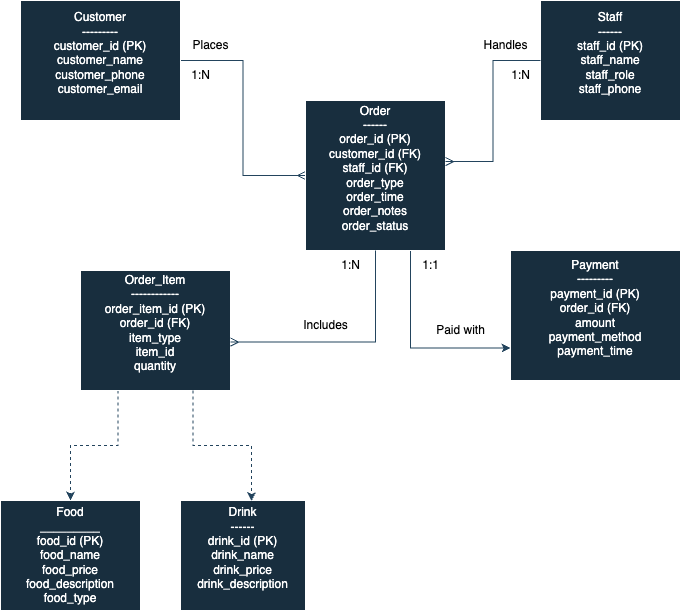

The diagram above was exported from draw.io. Its source (the exported page's mxGraphModel, read from the mxfile embedded in the PNG):
<mxGraphModel dx="946" dy="541" grid="1" gridSize="10" guides="1" tooltips="1" connect="1" arrows="1" fold="1" page="1" pageScale="1" pageWidth="850" pageHeight="1100" math="0" shadow="0">
  <root>
    <mxCell id="0" />
    <mxCell id="1" parent="0" />
    <mxCell id="Gs45P2WQzKdb-6Se-vUz-12" style="edgeStyle=orthogonalEdgeStyle;rounded=0;orthogonalLoop=1;jettySize=auto;html=1;exitX=1;exitY=0.5;exitDx=0;exitDy=0;labelBackgroundColor=none;strokeColor=#23445D;fontColor=default;endArrow=ERmany;endFill=0;" parent="1" source="Gs45P2WQzKdb-6Se-vUz-1" target="Gs45P2WQzKdb-6Se-vUz-3" edge="1">
      <mxGeometry relative="1" as="geometry" />
    </mxCell>
    <mxCell id="Gs45P2WQzKdb-6Se-vUz-1" value="&lt;div&gt;Customer&lt;/div&gt;&lt;div&gt;---------&lt;/div&gt;&lt;div&gt;customer_id (PK)&lt;/div&gt;&lt;div&gt;customer_name&lt;/div&gt;&lt;div&gt;customer_phone&lt;/div&gt;&lt;div&gt;customer_email&lt;/div&gt;&lt;div&gt;&lt;br&gt;&lt;/div&gt;" style="rounded=0;whiteSpace=wrap;html=1;labelBackgroundColor=none;fillColor=#182E3E;strokeColor=#FFFFFF;fontColor=#FFFFFF;" parent="1" vertex="1">
      <mxGeometry x="50" y="40" width="160" height="120" as="geometry" />
    </mxCell>
    <mxCell id="Gs45P2WQzKdb-6Se-vUz-2" value="&lt;div&gt;Staff&lt;/div&gt;&lt;div&gt;------&lt;/div&gt;&lt;div&gt;staff_id (PK)&lt;/div&gt;&lt;div&gt;staff_name&lt;/div&gt;&lt;div&gt;staff_role&lt;/div&gt;&lt;div&gt;staff_phone&lt;/div&gt;&lt;div&gt;&lt;br&gt;&lt;/div&gt;" style="rounded=0;whiteSpace=wrap;html=1;labelBackgroundColor=none;fillColor=#182E3E;strokeColor=#FFFFFF;fontColor=#FFFFFF;" parent="1" vertex="1">
      <mxGeometry x="570" y="40" width="140" height="120" as="geometry" />
    </mxCell>
    <mxCell id="Gs45P2WQzKdb-6Se-vUz-33" style="edgeStyle=orthogonalEdgeStyle;rounded=0;orthogonalLoop=1;jettySize=auto;html=1;exitX=0.75;exitY=1;exitDx=0;exitDy=0;entryX=0;entryY=0.75;entryDx=0;entryDy=0;labelBackgroundColor=none;strokeColor=#23445D;fontColor=default;" parent="1" source="Gs45P2WQzKdb-6Se-vUz-3" target="Gs45P2WQzKdb-6Se-vUz-5" edge="1">
      <mxGeometry relative="1" as="geometry" />
    </mxCell>
    <mxCell id="Gs45P2WQzKdb-6Se-vUz-3" value="&lt;div&gt;Order&lt;/div&gt;&lt;div&gt;------&lt;/div&gt;&lt;div&gt;order_id (PK)&lt;/div&gt;&lt;div&gt;customer_id (FK)&lt;/div&gt;&lt;div&gt;staff_id (FK)&lt;/div&gt;&lt;div&gt;order_type&lt;/div&gt;&lt;div&gt;order_time&lt;/div&gt;&lt;div&gt;order_notes&lt;/div&gt;&lt;div&gt;order_status&lt;/div&gt;&lt;div&gt;&lt;br&gt;&lt;/div&gt;" style="rounded=0;whiteSpace=wrap;html=1;labelBackgroundColor=none;fillColor=#182E3E;strokeColor=#FFFFFF;fontColor=#FFFFFF;" parent="1" vertex="1">
      <mxGeometry x="335" y="140" width="140" height="150" as="geometry" />
    </mxCell>
    <mxCell id="Gs45P2WQzKdb-6Se-vUz-35" style="edgeStyle=orthogonalEdgeStyle;rounded=0;orthogonalLoop=1;jettySize=auto;html=1;exitX=0.25;exitY=1;exitDx=0;exitDy=0;entryX=0.5;entryY=0;entryDx=0;entryDy=0;labelBackgroundColor=none;strokeColor=#23445D;fontColor=default;dashed=1;" parent="1" source="Gs45P2WQzKdb-6Se-vUz-4" target="Gs45P2WQzKdb-6Se-vUz-6" edge="1">
      <mxGeometry relative="1" as="geometry" />
    </mxCell>
    <mxCell id="Gs45P2WQzKdb-6Se-vUz-4" value="&lt;div&gt;Order_Item&lt;/div&gt;&lt;div&gt;------------&lt;/div&gt;&lt;div&gt;order_item_id (PK)&lt;/div&gt;&lt;div&gt;order_id (FK)&lt;/div&gt;&lt;div&gt;item_type&lt;/div&gt;&lt;div&gt;item_id&lt;/div&gt;&lt;div&gt;quantity&lt;/div&gt;&lt;div&gt;&lt;br&gt;&lt;/div&gt;" style="rounded=0;whiteSpace=wrap;html=1;labelBackgroundColor=none;fillColor=#182E3E;strokeColor=#FFFFFF;fontColor=#FFFFFF;" parent="1" vertex="1">
      <mxGeometry x="110" y="310" width="150" height="120" as="geometry" />
    </mxCell>
    <mxCell id="Gs45P2WQzKdb-6Se-vUz-5" value="&lt;div&gt;Payment&lt;/div&gt;&lt;div&gt;---------&lt;/div&gt;&lt;div&gt;payment_id (PK)&lt;/div&gt;&lt;div&gt;order_id (FK)&lt;/div&gt;&lt;div&gt;amount&lt;/div&gt;&lt;div&gt;payment_method&lt;/div&gt;&lt;div&gt;payment_time&lt;/div&gt;&lt;div&gt;&lt;br&gt;&lt;/div&gt;" style="rounded=0;whiteSpace=wrap;html=1;labelBackgroundColor=none;fillColor=#182E3E;strokeColor=#FFFFFF;fontColor=#FFFFFF;" parent="1" vertex="1">
      <mxGeometry x="540" y="290" width="170" height="130" as="geometry" />
    </mxCell>
    <mxCell id="Gs45P2WQzKdb-6Se-vUz-6" value="Food&lt;div&gt;_________&lt;/div&gt;&lt;div&gt;&lt;div&gt;food_id (PK)&lt;/div&gt;&lt;div&gt;food_name&lt;/div&gt;&lt;div&gt;food_price&lt;/div&gt;&lt;div&gt;food_description&lt;/div&gt;&lt;div&gt;food_type&lt;/div&gt;&lt;/div&gt;" style="rounded=0;whiteSpace=wrap;html=1;labelBackgroundColor=none;fillColor=#182E3E;strokeColor=#FFFFFF;fontColor=#FFFFFF;" parent="1" vertex="1">
      <mxGeometry x="30" y="540" width="140" height="110" as="geometry" />
    </mxCell>
    <mxCell id="Gs45P2WQzKdb-6Se-vUz-8" value="&lt;div&gt;Drink&lt;/div&gt;&lt;div&gt;------&lt;/div&gt;&lt;div&gt;drink_id (PK)&lt;/div&gt;&lt;div&gt;drink_name&lt;/div&gt;&lt;div&gt;drink_price&lt;/div&gt;&lt;div&gt;drink_description&lt;/div&gt;&lt;div&gt;&lt;br&gt;&lt;/div&gt;" style="rounded=0;whiteSpace=wrap;html=1;labelBackgroundColor=none;fillColor=#182E3E;strokeColor=#FFFFFF;fontColor=#FFFFFF;" parent="1" vertex="1">
      <mxGeometry x="210" y="540" width="125" height="110" as="geometry" />
    </mxCell>
    <mxCell id="Gs45P2WQzKdb-6Se-vUz-14" style="edgeStyle=orthogonalEdgeStyle;rounded=0;orthogonalLoop=1;jettySize=auto;html=1;entryX=1;entryY=0.407;entryDx=0;entryDy=0;entryPerimeter=0;labelBackgroundColor=none;strokeColor=#23445D;fontColor=default;endArrow=ERmany;endFill=0;" parent="1" source="Gs45P2WQzKdb-6Se-vUz-2" target="Gs45P2WQzKdb-6Se-vUz-3" edge="1">
      <mxGeometry relative="1" as="geometry" />
    </mxCell>
    <mxCell id="Gs45P2WQzKdb-6Se-vUz-26" style="edgeStyle=orthogonalEdgeStyle;rounded=0;orthogonalLoop=1;jettySize=auto;html=1;exitX=0.5;exitY=1;exitDx=0;exitDy=0;entryX=1;entryY=0.596;entryDx=0;entryDy=0;entryPerimeter=0;labelBackgroundColor=none;strokeColor=#23445D;fontColor=default;endArrow=ERmany;endFill=0;" parent="1" source="Gs45P2WQzKdb-6Se-vUz-3" target="Gs45P2WQzKdb-6Se-vUz-4" edge="1">
      <mxGeometry relative="1" as="geometry" />
    </mxCell>
    <mxCell id="Gs45P2WQzKdb-6Se-vUz-36" style="edgeStyle=orthogonalEdgeStyle;rounded=0;orthogonalLoop=1;jettySize=auto;html=1;exitX=0.75;exitY=1;exitDx=0;exitDy=0;entryX=0.568;entryY=0.005;entryDx=0;entryDy=0;entryPerimeter=0;labelBackgroundColor=none;strokeColor=#23445D;fontColor=default;dashed=1;" parent="1" source="Gs45P2WQzKdb-6Se-vUz-4" target="Gs45P2WQzKdb-6Se-vUz-8" edge="1">
      <mxGeometry relative="1" as="geometry" />
    </mxCell>
    <mxCell id="Gs45P2WQzKdb-6Se-vUz-37" value="&lt;span style=&quot;background-color: light-dark(#ffffff, var(--ge-dark-color, #121212));&quot;&gt;Places&lt;/span&gt;" style="text;html=1;align=center;verticalAlign=middle;resizable=0;points=[];autosize=1;strokeColor=none;fillColor=none;fontColor=default;" parent="1" vertex="1">
      <mxGeometry x="210" y="70" width="60" height="30" as="geometry" />
    </mxCell>
    <mxCell id="Gs45P2WQzKdb-6Se-vUz-38" value="&lt;span style=&quot;background-color: light-dark(#ffffff, var(--ge-dark-color, #121212));&quot;&gt;Handles&lt;/span&gt;" style="text;html=1;align=center;verticalAlign=middle;resizable=0;points=[];autosize=1;strokeColor=none;fillColor=none;fontColor=default;" parent="1" vertex="1">
      <mxGeometry x="500" y="70" width="70" height="30" as="geometry" />
    </mxCell>
    <mxCell id="Gs45P2WQzKdb-6Se-vUz-39" value="&lt;span style=&quot;background-color: light-dark(#ffffff, var(--ge-dark-color, #121212));&quot;&gt;Includes&lt;/span&gt;" style="text;html=1;align=center;verticalAlign=middle;resizable=0;points=[];autosize=1;strokeColor=none;fillColor=none;fontColor=default;" parent="1" vertex="1">
      <mxGeometry x="320" y="350" width="70" height="30" as="geometry" />
    </mxCell>
    <mxCell id="Gs45P2WQzKdb-6Se-vUz-40" value="&lt;span style=&quot;background-color: light-dark(#ffffff, var(--ge-dark-color, #121212));&quot;&gt;Paid with&lt;/span&gt;" style="text;html=1;align=center;verticalAlign=middle;resizable=0;points=[];autosize=1;strokeColor=none;fillColor=none;fontColor=default;" parent="1" vertex="1">
      <mxGeometry x="455" y="355" width="70" height="30" as="geometry" />
    </mxCell>
    <mxCell id="Gs45P2WQzKdb-6Se-vUz-43" value="&lt;span style=&quot;background-color: light-dark(#ffffff, var(--ge-dark-color, #121212));&quot;&gt;1:N&lt;/span&gt;" style="text;html=1;align=center;verticalAlign=middle;resizable=0;points=[];autosize=1;strokeColor=none;fillColor=none;fontColor=default;" parent="1" vertex="1">
      <mxGeometry x="210" y="100" width="40" height="30" as="geometry" />
    </mxCell>
    <mxCell id="Gs45P2WQzKdb-6Se-vUz-45" value="&lt;span style=&quot;background-color: light-dark(#ffffff, var(--ge-dark-color, #121212));&quot;&gt;1:N&lt;/span&gt;" style="text;html=1;align=center;verticalAlign=middle;resizable=0;points=[];autosize=1;strokeColor=none;fillColor=none;fontColor=default;" parent="1" vertex="1">
      <mxGeometry x="530" y="100" width="40" height="30" as="geometry" />
    </mxCell>
    <mxCell id="Gs45P2WQzKdb-6Se-vUz-46" value="&lt;span style=&quot;background-color: light-dark(#ffffff, var(--ge-dark-color, #121212));&quot;&gt;1:N&lt;/span&gt;" style="text;html=1;align=center;verticalAlign=middle;resizable=0;points=[];autosize=1;strokeColor=none;fillColor=none;fontColor=default;" parent="1" vertex="1">
      <mxGeometry x="360" y="290" width="40" height="30" as="geometry" />
    </mxCell>
    <mxCell id="Gs45P2WQzKdb-6Se-vUz-47" value="&lt;span style=&quot;background-color: light-dark(#ffffff, var(--ge-dark-color, #121212));&quot;&gt;1:1&lt;/span&gt;" style="text;html=1;align=center;verticalAlign=middle;resizable=0;points=[];autosize=1;strokeColor=none;fillColor=none;fontColor=default;" parent="1" vertex="1">
      <mxGeometry x="440" y="290" width="40" height="30" as="geometry" />
    </mxCell>
  </root>
</mxGraphModel>